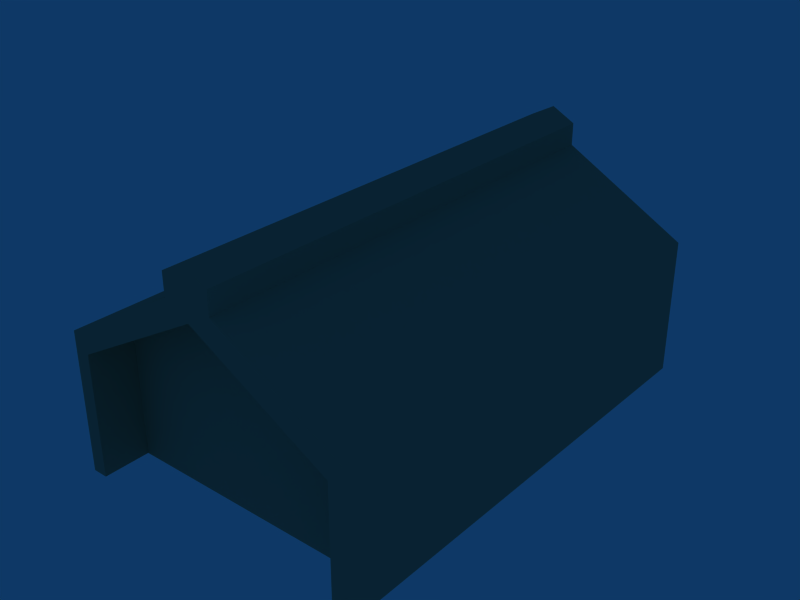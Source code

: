 # Source: WarehouseTypeN.blend  (saved by Blender 2.49.2; exported with 4.5.12 LTS)
import bpy
from mathutils import Matrix  # noqa: F401  (used for matrix-valued properties, if any)

bpy.ops.wm.read_factory_settings(use_empty=True)
scene = bpy.context.scene
scene.name = 'Scene'

# ---- collections
col_collection_1 = bpy.data.collections.new('Collection 1'); scene.collection.children.link(col_collection_1)

# ---- materials (node trees are filled in below, after node groups)
mat_0_001 = bpy.data.materials.new('0.001')
mat_0_001.alpha_threshold = 0.0
mat_0_001.diffuse_color = (0.6118, 0.6078, 0.4902, 1.0)
mat_0_001.roughness = 0.5
mat_0_001.line_color = (0.0, 0.0, 0.0, 1.0)

# ---- material node trees

# ---- world
world_world = bpy.data.worlds.new('World'); scene.world = world_world
world_world.color = (0.05656, 0.2208, 0.4)
world_world.use_sun_shadow = False
world_world.sun_shadow_jitter_overblur = 0.0
world_world.cycles.sampling_method = 'MANUAL'
world_world.cycles.sample_map_resolution = 256

# ---- meshes
me_cube = bpy.data.meshes.new('""Cube""')
me_cube.from_pydata([(1.576, 0.9286, -11.66), (-1.576, 0.9286, -11.66), (1.576, 0.9286, 1.594), (-1.576, 0.9286, 1.594), (3.278e-07, 0.9286, 8.967), (-5.811e-07, -0.9286, 8.967), (-1.576, -0.9286, 1.594), (1.576, -0.9286, 1.594), (-1.576, -0.9286, -11.66), (1.576, -0.9286, -11.66), (1.416, 0.9286, -0.06112), (1.416, 0.9286, -11.66), (-1.416, 0.9286, -0.06112), (-1.416, 0.9286, -11.66), (3.278e-07, 0.9286, 7.088), (-5.811e-07, -0.9286, 7.088), (1.416, -0.9286, -0.06113), (-1.416, -0.9286, -0.06113), (-1.416, -0.9286, -11.66), (1.416, -0.9286, -11.66), (1.416, 0.7477, -0.06113), (1.416, 0.7477, -11.66), (-1.416, 0.7477, -0.06113), (-1.416, 0.7477, -11.66), (2.459e-07, 0.7477, 7.088), (-4.992e-07, -0.7477, 7.088), (1.416, -0.7477, -0.06113), (-1.416, -0.7477, -0.06113), (-1.416, -0.7477, -11.66), (1.416, -0.7477, -11.66), (-0.2529, -0.9286, 8.332), (-0.2529, 0.9286, 8.332), (0.2529, 0.9286, 8.332), (0.2529, -0.9286, 8.332), (0.2529, 0.9286, 10.45), (0.2529, -0.9286, 10.45), (-0.2529, -0.9286, 10.45), (-0.2529, 0.9286, 10.45), (-4.619e-07, -0.9286, 11.66), (2.161e-07, 0.9286, 11.66)], [], [(1, 13, 23), (8, 28, 18), (9, 19, 29), (0, 21, 11), (22, 24, 23), (25, 27, 28), (20, 21, 23, 24), (26, 25, 28, 29), (12, 13, 1, 3), (22, 23, 13, 12), (24, 22, 12, 14), (2, 0, 11, 10), (0, 9, 29, 21), (28, 8, 1, 23), (21, 20, 10, 11), (20, 24, 14, 10), (27, 25, 15, 17), (25, 26, 16, 15), (16, 19, 9, 7), (18, 17, 6, 8), (28, 27, 17, 18), (26, 29, 19, 16), (0, 2, 7, 9), (3, 1, 8, 6), (21, 29, 28, 23), (30, 31, 3, 6), (32, 33, 7, 2), (14, 12, 3, 31), (31, 4, 32, 14), (15, 30, 6, 17), (30, 15, 33, 5), (15, 16, 7, 33), (14, 32, 2, 10), (32, 34, 35, 33), (30, 36, 37, 31), (33, 35, 38, 5), (4, 39, 34, 32), (31, 37, 39, 4), (5, 38, 36, 30), (39, 38, 35, 34), (38, 39, 37, 36)])
_uv = me_cube.uv_layers.new(name='UVTex')
_uv.uv.foreach_set('vector', [0.3141, 0.1886, 0.3215, 0.1886, 0.3215, 0.1758, 0.3141, 0.0573, 0.3215, 0.0701, 0.3215, 0.0573, 0.4599, 0.0573, 0.4525, 0.0573, 0.4525, 0.0701, 0.4599, 0.1886, 0.4525, 0.1758, 0.4525, 0.1886, 0.2345, 0.1044, 0.1269, 0.1422, 0.2345, 0.043, 0.5995, 0.1466, 0.4886, 0.1076, 0.4886, 0.0444, 0.0192, 0.1044, 0.0192, 0.043, 0.2345, 0.043, 0.1269, 0.1422, 0.7104, 0.1076, 0.5995, 0.1466, 0.4886, 0.0444, 0.7104, 0.0444, 0.2345, 0.1044, 0.2345, 0.043, 0.2467, 0.043, 0.2467, 0.1132, 0.8254, 0.1861, 0.8254, 0.1414, 0.7814, 0.1414, 0.7814, 0.1861, 0.8479, 0.0624, 0.915, 0.0624, 0.915, 0.0247, 0.8479, 0.0247, 0.0071, 0.1132, 0.0071, 0.043, 0.0192, 0.043, 0.0192, 0.1044, 0.4599, 0.1886, 0.4599, 0.0573, 0.4525, 0.0701, 0.4525, 0.1758, 0.3215, 0.0701, 0.3141, 0.0573, 0.3141, 0.1886, 0.3215, 0.1758, 0.8254, 0.1955, 0.8254, 0.2402, 0.7814, 0.2402, 0.7814, 0.1955, 0.7809, 0.0624, 0.8479, 0.0624, 0.8479, 0.0247, 0.7809, 0.0247, 0.915, 0.0802, 0.8479, 0.0802, 0.8479, 0.1179, 0.915, 0.1179, 0.8479, 0.0802, 0.7809, 0.0802, 0.7809, 0.1179, 0.8479, 0.1179, 0.7104, 0.1076, 0.7104, 0.0444, 0.723, 0.0444, 0.723, 0.1167, 0.4886, 0.0444, 0.4886, 0.1076, 0.4761, 0.1167, 0.4761, 0.0444, 0.8431, 0.1414, 0.8431, 0.1861, 0.8872, 0.1861, 0.8872, 0.1414, 0.8431, 0.2402, 0.8431, 0.1955, 0.8872, 0.1955, 0.8872, 0.2402, 0.0657, 0.3966, 0.0657, 0.4921, 0.9109, 0.4921, 0.9109, 0.3966, 0.0657, 0.3871, 0.0657, 0.2916, 0.9109, 0.2916, 0.9109, 0.3871, 0.4525, 0.1758, 0.4525, 0.0701, 0.3215, 0.0701, 0.3215, 0.1758, 0.9813, 0.6879, 0.0572, 0.6879, 0.0572, 0.5383, 0.9813, 0.5383, 0.0572, 0.7451, 0.9813, 0.7451, 0.9813, 0.8947, 0.0572, 0.8947, 0.1269, 0.1422, 0.2345, 0.1044, 0.2467, 0.1132, 0.1461, 0.1488, 0.1461, 0.1488, 0.1269, 0.1522, 0.1076, 0.1488, 0.1269, 0.1422, 0.5995, 0.1466, 0.5797, 0.1534, 0.4761, 0.1167, 0.4886, 0.1076, 0.5797, 0.1534, 0.5995, 0.1466, 0.6193, 0.1534, 0.5995, 0.1569, 0.5995, 0.1466, 0.7104, 0.1076, 0.723, 0.1167, 0.6193, 0.1534, 0.1269, 0.1422, 0.1076, 0.1488, 0.0071, 0.1132, 0.0192, 0.1044, 0.0583, 0.9095, 0.0583, 0.9262, 0.9807, 0.9262, 0.9807, 0.9095, 0.9807, 0.935, 0.9807, 0.9517, 0.0583, 0.9517, 0.0583, 0.935, 0.6193, 0.1534, 0.6193, 0.165, 0.5995, 0.1684, 0.5995, 0.1569, 0.1269, 0.1522, 0.1269, 0.1634, 0.1076, 0.16, 0.1076, 0.1488, 0.1461, 0.1488, 0.1461, 0.16, 0.1269, 0.1634, 0.1269, 0.1522, 0.5995, 0.1569, 0.5995, 0.1684, 0.5797, 0.165, 0.5797, 0.1534, 0.0572, 0.7165, 0.9813, 0.7165, 0.9813, 0.7451, 0.0572, 0.7451, 0.9813, 0.7165, 0.0572, 0.7165, 0.0572, 0.6879, 0.9813, 0.6879])
me_cube.materials.append(mat_0_001)
me_cube.use_remesh_preserve_volume = False
me_cube.use_remesh_preserve_attributes = False
me_cube.use_mirror_vertex_groups = False
me_cube.update()

# ---- objects
ob_cube = bpy.data.objects.new('""Cube""', me_cube)

# ---- transforms, parenting, visibility, modifiers, constraints
ob_cube.location = (0.0, 0.0, 8.816)
ob_cube.rotation_euler = (0.0, 0.0, 3.142)
ob_cube.scale = (6.76, 18.3, 0.75)
ob_cube.lock_rotations_4d = False
ob_cube.empty_display_type = 'ARROWS'
ob_cube.lineart.crease_threshold = 0.0

# ---- collection membership
col_collection_1.objects.link(ob_cube)

# ---- scene / render settings (as saved in the file)
scene.frame_start = 1; scene.frame_end = 250; scene.frame_set(1)
scene.render.engine = 'BLENDER_EEVEE_NEXT'
scene.render.image_settings.file_format = 'JPEG'
scene.render.image_settings.color_mode = 'RGB'
scene.render.image_settings.compression = 90
scene.render.resolution_x = 800
scene.render.resolution_y = 600
scene.render.pixel_aspect_x = 100.0
scene.render.pixel_aspect_y = 100.0
scene.render.fps = 25
scene.render.dither_intensity = 0.0
scene.render.use_compositing = False
scene.render.use_sequencer = False
scene.render.bake_margin = 2
scene.render.bake_bias = 0.0
scene.render.use_stamp_time = False
scene.render.use_stamp_date = False
scene.render.use_stamp_frame = False
scene.render.use_stamp_camera = False
scene.render.use_stamp_scene = False
scene.render.use_stamp_filename = False
scene.render.use_stamp_render_time = False
scene.render.stamp_font_size = 0
scene.cycles.use_denoising = False
scene.cycles.samples = 10
scene.cycles.sampling_pattern = 'TABULATED_SOBOL'
scene.cycles.light_sampling_threshold = 0.0
scene.cycles.use_adaptive_sampling = False
scene.cycles.use_light_tree = False
scene.cycles.blur_glossy = 0.0
scene.cycles.volume_bounces = 1
scene.cycles.pixel_filter_type = 'GAUSSIAN'
scene.cycles.sample_clamp_indirect = 0.0
scene.view_settings.view_transform = 'Raw'
bpy.context.view_layer.update()

# ---- added for rendering (the .blend has no active camera): camera
cam_auto = bpy.data.cameras.new('AutoCamera')
cam_auto.lens = 50.0
cam_auto.sensor_width = 36.0
cam_auto.clip_end = 1000.0
ob_auto_camera = bpy.data.objects.new('AutoCamera', cam_auto)
scene.collection.objects.link(ob_auto_camera)
ob_auto_camera.location = (40.4869, -48.5843, 41.2058)
ob_auto_camera.rotation_euler = (1.09748, -7.21219e-08, 0.694738)
scene.camera = ob_auto_camera
bpy.context.view_layer.update()
